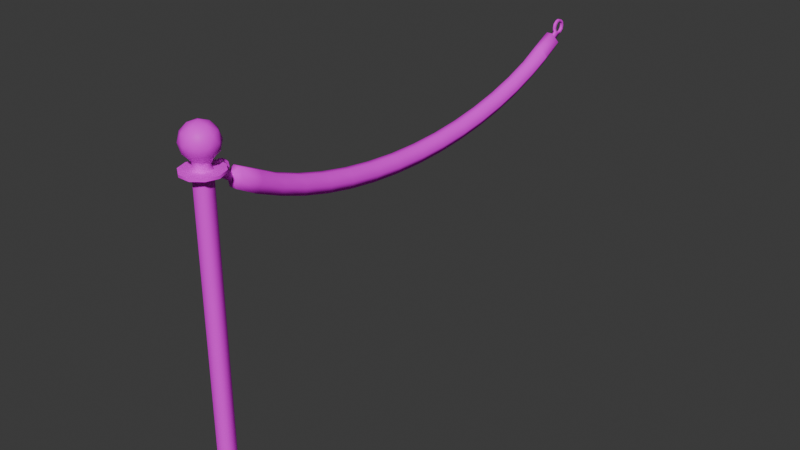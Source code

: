 # Source: stanchion.blend  (saved by Blender 5.1.29; exported with 4.5.12 LTS)
import bpy
from mathutils import Matrix  # noqa: F401  (used for matrix-valued properties, if any)

bpy.ops.wm.read_factory_settings(use_empty=True)
scene = bpy.context.scene
scene.name = 'Scene'

# ---- images (referenced by path relative to the original .blend; pixels are not part of the script)
import os
ASSET_DIR = os.environ.get("B2B_ASSET_DIR", "")  # directory of the original .blend (textures are referenced by path, not embedded)
HERE = os.path.dirname(os.path.abspath(__file__))  # packed textures are extracted next to this script under _unpacked/

def load_image(name, relpath, width, height, colorspace="sRGB"):
    """Load a texture the original file referenced (path relative to the .blend, or extracted next to this script)."""
    p = next((c for c in (os.path.join(HERE, relpath), os.path.join(ASSET_DIR, relpath)) if relpath and os.path.exists(c)), "")
    if p:
        img = bpy.data.images.load(p, check_existing=True)
        img.name = name
    else:  # same state as the original file: an image datablock whose file is absent (Cycles renders it pink)
        img = bpy.data.images.new(name, width, height)
        img.source = "FILE"
        img.filepath = "//" + (relpath or name)
    img.colorspace_settings.name = colorspace
    return img
img_stanchion = load_image('stanchion', 'stanchion.png', 1024, 1024, 'sRGB')
img_stanchion_rope = load_image('stanchion_rope', 'stanchion_rope.png', 1024, 1024, 'sRGB')

# ---- materials (node trees are filled in below, after node groups)
mat_stanchion = bpy.data.materials.new('stanchion')
mat_stanchion_rope = bpy.data.materials.new('stanchion_rope')

# ---- node groups
ng_cb_material = bpy.data.node_groups.new('cb_material', 'ShaderNodeTree')
_s = ng_cb_material.interface.new_socket(name='Shader', in_out='OUTPUT', socket_type='NodeSocketShader')
ng_cb_material.interface.new_panel('Texture')
_s = ng_cb_material.interface.new_socket(name='Is Fullbright', in_out='INPUT', socket_type='NodeSocketBool')
_s.description = 'Blender preview only. Enable or disable the lightmap in the scene.'
_s = ng_cb_material.interface.new_socket(name='Use Overlay', in_out='INPUT', socket_type='NodeSocketBool')
_s.description = 'Enable or disable the diffuse overlay. Enable for B3D workflows.'
_s = ng_cb_material.interface.new_socket(name='Use Shine', in_out='INPUT', socket_type='NodeSocketBool')
_s.description = 'Enable or disable specular. Enable for B3D workflows.'
_s = ng_cb_material.interface.new_socket(name='Use Specular Mask', in_out='INPUT', socket_type='NodeSocketBool')
_s.description = 'Blender preview only. Enable or disable the specular mask.'
_s = ng_cb_material.interface.new_socket(name='Use Normal', in_out='INPUT', socket_type='NodeSocketBool')
_s.default_value = True
_s.description = 'Blender preview only. Enable or disable normal maps.'
_s = ng_cb_material.interface.new_socket(name='Diffuse Overlay', in_out='INPUT', socket_type='NodeSocketColor')
_s.description = 'Set a color to multiply with the diffuse.'
_s = ng_cb_material.interface.new_socket(name='Light Map', in_out='INPUT', socket_type='NodeSocketColor')
_s.default_value = (1.0, 1.0, 1.0, 1.0)
_s.description = 'Set a lightmap to multiply with the diffuse. Sets the material as lightmap type in Rmesh or B3D exports'
_s = ng_cb_material.interface.new_socket(name='Diffuse Map', in_out='INPUT', socket_type='NodeSocketColor')
_s.default_value = (1.0, 1.0, 1.0, 1.0)
_s.description = 'Set the base image for the surface. If no alpha is set then this marks the material as opaque type in B3D or Rmesh exports'
_s = ng_cb_material.interface.new_socket(name='Diffuse Map Alpha', in_out='INPUT', socket_type='NodeSocketFloat')
_s.default_value = 1.0
_s.min_value = 0.0
_s.max_value = 1.0
_s.description = 'Set the alpha channel for the base surface. Marks the material as transparent type instead of opaque in B3D or Rmesh exports'
_s = ng_cb_material.interface.new_socket(name='Specular Map', in_out='INPUT', socket_type='NodeSocketColor')
_s.description = 'Blender preview only. Color of specular texture and shine value are multiplied to produce the final output'
_s = ng_cb_material.interface.new_socket(name='Normal Map', in_out='INPUT', socket_type='NodeSocketColor')
_s.default_value = (0.5, 0.5, 1.0, 1.0)
_s.description = 'Blender preview only. Rmesh files when loaded by the game will attempt to find a relevant normal by taking the name of the diffuse and adding "bump" at the end'
_s = ng_cb_material.interface.new_socket(name='Normal Strength', in_out='INPUT', socket_type='NodeSocketFloat')
_s.default_value = 1.0
_s.description = 'Blender preview only. Rmesh files when loaded by the game will attempt to find a relevant normal by taking the name of the diffuse and adding "bump" at the end'
_s = ng_cb_material.interface.new_socket(name='Emission Map', in_out='INPUT', socket_type='NodeSocketColor')
_s.description = 'Blender preview only. '
_s = ng_cb_material.interface.new_socket(name='Emission Strength', in_out='INPUT', socket_type='NodeSocketFloat')
_s.description = 'Blender preview only. '
_s = ng_cb_material.interface.new_socket(name='Shine', in_out='INPUT', socket_type='NodeSocketFloat')
_s.min_value = 0.0
_s.max_value = 1.0
_s.description = 'B3D workflow only. Controls object specular. Color of specular mask and shine value are multiplied to produce the final output'
_s = ng_cb_material.interface.new_socket(name='Blend Type', in_out='INPUT', socket_type='NodeSocketInt')
_s.default_value = 1
_s.min_value = 0
_s.max_value = 2
_s.description = 'B3D workflow only. alpha = 0, multiply = 1, add = 2'
_s = ng_cb_material.interface.new_socket(name='Full Bright', in_out='INPUT', socket_type='NodeSocketBool')
_s.description = 'B3D workflow only'
_s = ng_cb_material.interface.new_socket(name='Use Vertex Colors Instead Of Brush Color', in_out='INPUT', socket_type='NodeSocketBool')
_s.description = 'B3D workflow only'
_s = ng_cb_material.interface.new_socket(name='Flat Shaded', in_out='INPUT', socket_type='NodeSocketBool')
_s.description = 'B3D workflow only'
_s = ng_cb_material.interface.new_socket(name='Disable Fog', in_out='INPUT', socket_type='NodeSocketBool')
_s.description = 'B3D workflow only'
_s = ng_cb_material.interface.new_socket(name='Disable Backface Culling', in_out='INPUT', socket_type='NodeSocketBool')
_s.description = 'B3D workflow only'
_s = ng_cb_material.interface.new_socket(name='Use Vertex Color Alpha As Transparency', in_out='INPUT', socket_type='NodeSocketBool')
_s.description = 'B3D workflow only. Enabling this means transparency comes from the alpha color attribute.'
_N = ng_cb_material.nodes; _L = ng_cb_material.links
n0 = _N.new('NodeGroupOutput'); n0.name = 'Group Output'; n0.location = (4900, -200)
n1 = _N.new('NodeGroupInput'); n1.name = 'Group Input'; n1.location = (-4000, -700)
n1.width = 216
n2 = _N.new('NodeGroupOutput'); n2.name = 'Group Output.001'; n2.location = (-2320, -680)
n3 = _N.new('ShaderNodeBsdfPrincipled'); n3.name = 'Principled BSDF'; n3.location = (-2900, -672)
n3.inputs[28].default_value = 1.0
n4 = _N.new('ShaderNodeNormalMap'); n4.name = 'Normal Map'; n4.location = (-3080, -920)
n5 = _N.new('ShaderNodeMix'); n5.name = 'Mix.001'; n5.location = (-3640, -680)
n5.data_type = 'RGBA'
n5.blend_type = 'MULTIPLY'
n6 = _N.new('ShaderNodeMix'); n6.name = 'Mix.002'; n6.location = (-3320, -680)
n6.data_type = 'RGBA'
n6.blend_type = 'MULTIPLY'
n6.inputs[0].default_value = 1.0
n7 = _N.new('ShaderNodeLightPath'); n7.name = 'Light Path'; n7.location = (-2800, -300)
n8 = _N.new('ShaderNodeMixShader'); n8.name = 'Mix Shader.001'; n8.location = (-2480, -680)
n9 = _N.new('ShaderNodeMix'); n9.name = 'Mix.003'; n9.location = (-3140, -680)
n9.data_type = 'RGBA'
n10 = _N.new('ShaderNodeMix'); n10.name = 'Mix.004'; n10.location = (-3480, -680)
n10.data_type = 'RGBA'
n11 = _N.new('ShaderNodeMath'); n11.name = 'Math'; n11.location = (-3440, -1140)
n11.operation = 'MULTIPLY'
n12 = _N.new('ShaderNodeMix'); n12.name = 'Mix'; n12.location = (-3640, -1280)
n13 = _N.new('ShaderNodeMix'); n13.name = 'Mix.005'; n13.location = (-3660, -1040)
n13.inputs[2].default_value = 1.0
n14 = _N.new('ShaderNodeBsdfPrincipled'); n14.name = 'Principled BSDF.001'; n14.location = (-2900, -1240)
n15 = _N.new('ShaderNodeMix'); n15.name = 'Mix.006'; n15.location = (-3260, -920)
n15.data_type = 'RGBA'
n15.blend_type = 'COLOR'
n15.inputs[6].default_value = (0.5029, 0.5029, 1.0, 1.0)
_L.new(n4.outputs[0], n3.inputs[5])
_L.new(n1.outputs[11], n4.inputs[0])
_L.new(n1.outputs[6], n6.inputs[7])
_L.new(n1.outputs[8], n3.inputs[4])
_L.new(n8.outputs[0], n2.inputs[0])
_L.new(n7.outputs[0], n8.inputs[0])
_L.new(n10.outputs[2], n6.inputs[6])
_L.new(n10.outputs[2], n9.inputs[7])
_L.new(n1.outputs[1], n10.inputs[0])
_L.new(n1.outputs[7], n5.inputs[6])
_L.new(n1.outputs[5], n5.inputs[7])
_L.new(n1.outputs[1], n5.inputs[0])
_L.new(n1.outputs[0], n9.inputs[0])
_L.new(n1.outputs[3], n13.inputs[0])
_L.new(n1.outputs[2], n12.inputs[0])
_L.new(n12.outputs[0], n11.inputs[1])
_L.new(n13.outputs[0], n11.inputs[0])
_L.new(n11.outputs[0], n3.inputs[13])
_L.new(n1.outputs[14], n12.inputs[3])
_L.new(n1.outputs[9], n13.inputs[3])
_L.new(n1.outputs[12], n3.inputs[27])
_L.new(n9.outputs[2], n14.inputs[0])
_L.new(n4.outputs[0], n14.inputs[5])
_L.new(n11.outputs[0], n14.inputs[13])
_L.new(n1.outputs[12], n14.inputs[27])
_L.new(n1.outputs[13], n14.inputs[28])
_L.new(n3.outputs[0], n8.inputs[2])
_L.new(n14.outputs[0], n8.inputs[1])
_L.new(n1.outputs[8], n14.inputs[4])
_L.new(n1.outputs[7], n10.inputs[6])
_L.new(n5.outputs[2], n10.inputs[7])
_L.new(n6.outputs[2], n9.inputs[6])
_L.new(n1.outputs[4], n15.inputs[0])
_L.new(n1.outputs[10], n15.inputs[7])
_L.new(n15.outputs[2], n4.inputs[1])
_L.new(n9.outputs[2], n3.inputs[0])
n2.is_active_output = True

# ---- material node trees
mat_stanchion.use_nodes = True; mat_stanchion.node_tree.nodes.clear()
_N = mat_stanchion.node_tree.nodes; _L = mat_stanchion.node_tree.links
n0 = _N.new('ShaderNodeOutputMaterial'); n0.name = 'Material Output'; n0.location = (200, 100)
n1 = _N.new('ShaderNodeGroup'); n1.name = 'Group'; n1.location = (-72, 258)
n1.node_tree = ng_cb_material
n1.inputs[0].default_value = True
n1.inputs[1].default_value = False
n1.inputs[2].default_value = True
n1.inputs[3].default_value = False
n1.inputs[4].default_value = False
n1.inputs[5].default_value = (1.0, 1.0, 1.0, 1.0)
n1.inputs[6].default_value = (1.0, 1.0, 1.0, 1.0)
n1.inputs[8].default_value = 1.0
n1.inputs[9].default_value = (0.0, 0.0, 0.0, 1.0)
n1.inputs[10].default_value = (0.5, 0.5, 1.0, 1.0)
n1.inputs[11].default_value = 1.0
n1.inputs[12].default_value = (0.0, 0.0, 0.0, 1.0)
n1.inputs[13].default_value = 0.0
n1.inputs[14].default_value = 0.15
n1.inputs[15].default_value = 1
n1.inputs[16].default_value = False
n1.inputs[17].default_value = False
n1.inputs[18].default_value = False
n1.inputs[19].default_value = False
n1.inputs[20].default_value = False
n1.inputs[21].default_value = False
n2 = _N.new('ShaderNodeTexImage'); n2.name = 'Image Texture'; n2.location = (-365, 7)
n2.image = img_stanchion
_L.new(n1.outputs[0], n0.inputs[0])
_L.new(n2.outputs[0], n1.inputs[7])
n0.is_active_output = True
mat_stanchion_rope.use_nodes = True; mat_stanchion_rope.node_tree.nodes.clear()
_N = mat_stanchion_rope.node_tree.nodes; _L = mat_stanchion_rope.node_tree.links
n0 = _N.new('ShaderNodeOutputMaterial'); n0.name = 'Material Output'; n0.location = (200, 100)
n1 = _N.new('ShaderNodeGroup'); n1.name = 'Group'; n1.location = (-162, 182)
n1.width = 287
n1.node_tree = ng_cb_material
n1.inputs[0].default_value = True
n1.inputs[1].default_value = False
n1.inputs[2].default_value = False
n1.inputs[3].default_value = False
n1.inputs[4].default_value = False
n1.inputs[5].default_value = (1.0, 1.0, 1.0, 1.0)
n1.inputs[6].default_value = (1.0, 1.0, 1.0, 1.0)
n1.inputs[8].default_value = 1.0
n1.inputs[9].default_value = (0.0, 0.0, 0.0, 1.0)
n1.inputs[10].default_value = (0.5, 0.5, 1.0, 1.0)
n1.inputs[11].default_value = 1.0
n1.inputs[12].default_value = (0.0, 0.0, 0.0, 1.0)
n1.inputs[13].default_value = 0.0
n1.inputs[14].default_value = 0.0
n1.inputs[15].default_value = 1
n1.inputs[16].default_value = False
n1.inputs[17].default_value = False
n1.inputs[18].default_value = False
n1.inputs[19].default_value = False
n1.inputs[20].default_value = False
n1.inputs[21].default_value = False
n2 = _N.new('ShaderNodeTexImage'); n2.name = 'Image Texture'; n2.location = (-482, -88)
n2.image = img_stanchion_rope
_L.new(n1.outputs[0], n0.inputs[0])
_L.new(n2.outputs[0], n1.inputs[7])
n0.is_active_output = True

# ---- world
world_world = bpy.data.worlds.new('World'); scene.world = world_world
world_world.use_nodes = True; world_world.node_tree.nodes.clear()
_N = world_world.node_tree.nodes; _L = world_world.node_tree.links
n0 = _N.new('ShaderNodeOutputWorld'); n0.name = 'World Output'; n0.location = (200, 100)
n1 = _N.new('ShaderNodeBackground'); n1.name = 'Background'; n1.location = (-200, 100)
n1.inputs[0].default_value = (0.05088, 0.05088, 0.05088, 1.0)
_L.new(n1.outputs[0], n0.inputs[0])
n0.is_active_output = True
world_world.color = (0.05088, 0.05088, 0.05088)
world_world.sun_shadow_jitter_overblur = 0.0

# ---- meshes
me_stanchion = bpy.data.meshes.new('stanchion')
me_stanchion.from_pydata([(0.03618, -0.02629, 0.9764), (-0.01382, -0.04253, 0.9764), (-0.04472, 4.217e-09, 0.9764), (-0.01382, 0.04253, 0.9764), (0.03618, 0.02629, 0.9764), (0.01382, -0.04253, 1.021), (-0.03618, -0.02629, 1.021), (-0.03618, 0.02629, 1.021), (0.01382, 0.04253, 1.021), (0.04472, 4.217e-09, 1.021), (-1.434e-07, 4.217e-09, 1.049), (-0.008123, -0.025, 0.9562), (0.02127, -0.01545, 0.9562), (0.01314, -0.04045, 0.9725), (0.04253, 4.217e-09, 0.9725), (0.02127, 0.01545, 0.9562), (-0.02629, 4.217e-09, 0.9562), (-0.03441, -0.025, 0.9725), (-0.008123, 0.025, 0.9562), (-0.03441, 0.025, 0.9725), (0.01314, 0.04045, 0.9725), (0.04755, -0.01545, 0.9988), (0.04755, 0.01545, 0.9988), (-1.434e-07, -0.05, 0.9988), (0.02939, -0.04045, 0.9988), (-0.04755, -0.01545, 0.9988), (-0.02939, -0.04045, 0.9988), (-0.02939, 0.04045, 0.9988), (-0.04755, 0.01545, 0.9988), (0.02939, 0.04045, 0.9988), (-1.434e-07, 0.05, 0.9988), (0.03441, -0.025, 1.025), (-0.01314, -0.04045, 1.025), (-0.04253, 4.217e-09, 1.025), (-0.01314, 0.04045, 1.025), (0.03441, 0.025, 1.025), (0.008123, -0.025, 1.041), (0.02629, 4.217e-09, 1.041), (-0.02127, -0.01545, 1.041), (-0.02127, 0.01545, 1.041), (0.008123, 0.025, 1.041), (-0.008123, -0.025, 0.0), (-3.579e-08, 4.217e-09, 0.0), (-0.02629, 4.217e-09, 0.0), (-0.008123, 0.025, 0.0), (0.02127, -0.01545, 0.0), (0.02127, 0.01545, 0.0), (-0.008123, 0.025, 0.01242), (-0.02629, 4.217e-09, 0.01242), (0.02127, 0.01545, 0.01242), (0.02127, -0.01545, 0.01242), (-0.008123, -0.025, 0.01242), (-0.1143, 1.027e-08, 0.01183), (-0.1143, 1.027e-08, 0.0005914), (-0.03531, -0.1087, 0.01183), (-0.03531, -0.1087, 0.0005913), (0.09244, 0.06716, 0.0005913), (-0.03531, 0.1087, 0.0005913), (0.09244, -0.06716, 0.0005913), (-0.03531, 0.1087, 0.01183), (0.09244, 0.06716, 0.01183), (0.09244, -0.06716, 0.01183), (0.006572, -0.02023, 0.9562), (0.006572, -0.02023, 0.0), (0.006572, -0.02023, 0.01242), (0.03529, -0.1086, -0.0007305), (0.03529, -0.1086, 0.01315), (0.02127, 0.0, 0.9562), (0.02127, 0.0, 0.0), (0.02127, 0.0, 0.01242), (0.1142, -1.096e-10, -0.0007305), (0.1142, -1.096e-10, 0.01315), (0.006572, 0.02023, 0.9562), (0.006572, 0.02023, 0.0), (0.006572, 0.02023, 0.01242), (0.03529, 0.1086, -0.0007305), (0.03529, 0.1086, 0.01315), (-0.0172, 0.0125, 0.9562), (-0.0172, 0.0125, 0.0), (-0.0172, 0.0125, 0.01242), (-0.09238, 0.06712, -0.0007305), (-0.09238, 0.06712, 0.01315), (-0.0172, -0.0125, 0.9562), (-0.0172, -0.0125, 0.0), (-0.0172, -0.0125, 0.01242), (-0.09238, -0.06712, -0.0007305), (-0.09238, -0.06712, 0.01315), (-0.008123, 0.025, 0.9311), (0.02127, 0.01545, 0.9311), (0.02127, -0.01545, 0.9311), (-0.02629, 4.217e-09, 0.9311), (-0.008123, -0.025, 0.9311), (0.006572, -0.02023, 0.9311), (0.02127, 0.0, 0.9311), (0.006572, 0.02023, 0.9311), (-0.0172, 0.0125, 0.9311), (-0.0172, -0.0125, 0.9311), (-0.006498, 0.02, 0.9437), (0.01701, 0.01236, 0.9437), (0.01701, -0.01236, 0.9437), (-0.02103, 3.541e-09, 0.9437), (-0.006498, -0.02, 0.9437), (0.005257, -0.01618, 0.9437), (0.01701, 1.676e-10, 0.9437), (0.005257, 0.01618, 0.9437), (-0.01376, 0.01, 0.9437), (-0.01376, -0.01, 0.9437), (-0.02629, 4.217e-09, 0.9239), (-0.008123, -0.025, 0.9239), (0.006572, -0.02023, 0.9239), (0.02127, 0.0, 0.9239), (0.006572, 0.02023, 0.9239), (-0.0172, 0.0125, 0.9239), (-0.0172, -0.0125, 0.9239), (-0.008123, 0.025, 0.9239), (0.02127, 0.01545, 0.9239), (0.02127, -0.01545, 0.9239), (-0.01765, 0.05432, 0.9241), (-0.01765, 0.05432, 0.931), (0.04621, 0.03357, 0.9241), (0.04621, 0.03357, 0.931), (0.04621, -0.03357, 0.9241), (0.04621, -0.03357, 0.931), (-0.04619, -0.03356, 0.9313), (-0.01765, -0.05432, 0.931), (-0.04619, 0.03356, 0.9313), (-0.05712, 7.847e-09, 0.931), (0.01764, 0.0543, 0.9313), (0.0571, -6.823e-11, 0.9313), (0.01764, -0.0543, 0.9313), (-0.05712, 7.847e-09, 0.9241), (-0.01765, -0.05432, 0.9241), (0.01764, -0.0543, 0.9238), (0.0571, -6.822e-11, 0.9238), (0.01764, 0.0543, 0.9238), (-0.04619, 0.03356, 0.9238), (-0.04619, -0.03356, 0.9238)], [], [(64, 51, 54, 66), (0, 12, 14), (68, 46, 56, 70), (74, 49, 60, 76), (83, 41, 55, 85), (0, 14, 21), (1, 13, 23), (2, 17, 25), (3, 19, 27), (4, 20, 29), (0, 21, 24), (1, 23, 26), (2, 25, 28), (3, 27, 30), (4, 29, 22), (5, 31, 36), (6, 32, 38), (7, 33, 39), (8, 34, 40), (9, 35, 37), (37, 40, 10), (37, 35, 40), (35, 8, 40), (40, 39, 10), (40, 34, 39), (34, 7, 39), (39, 38, 10), (39, 33, 38), (33, 6, 38), (38, 36, 10), (38, 32, 36), (32, 5, 36), (36, 37, 10), (36, 31, 37), (31, 9, 37), (22, 35, 9), (22, 29, 35), (29, 8, 35), (30, 34, 8), (30, 27, 34), (27, 7, 34), (28, 33, 7), (28, 25, 33), (25, 6, 33), (26, 32, 6), (26, 23, 32), (23, 5, 32), (24, 31, 5), (24, 21, 31), (21, 9, 31), (29, 30, 8), (29, 20, 30), (20, 3, 30), (27, 28, 7), (27, 19, 28), (19, 2, 28), (25, 26, 6), (25, 17, 26), (17, 1, 26), (23, 24, 5), (23, 13, 24), (13, 0, 24), (21, 22, 9), (21, 14, 22), (14, 4, 22), (15, 20, 4), (15, 72, 18, 20), (18, 3, 20), (18, 19, 3), (18, 77, 16, 19), (16, 2, 19), (16, 17, 2), (16, 82, 11, 17), (11, 1, 17), (14, 15, 4), (14, 12, 67, 15), (84, 48, 52, 86), (11, 13, 1), (11, 62, 12, 13), (12, 0, 13), (42, 45, 63, 41), (42, 41, 83, 43), (42, 43, 78, 44), (42, 44, 73, 46), (45, 42, 46, 68), (109, 108, 51, 64), (110, 116, 50, 69), (113, 107, 48, 84), (111, 115, 49, 74), (112, 114, 47, 79), (81, 59, 57, 80), (76, 60, 56, 75), (86, 52, 53, 85), (71, 61, 58, 70), (66, 54, 55, 65), (73, 44, 57, 75), (79, 47, 59, 81), (63, 45, 58, 65), (69, 50, 61, 71), (78, 43, 53, 80), (41, 63, 65, 55), (61, 66, 65, 58), (116, 109, 64, 50), (50, 64, 66, 61), (49, 69, 71, 60), (60, 71, 70, 56), (115, 110, 69, 49), (45, 68, 70, 58), (46, 73, 75, 56), (59, 76, 75, 57), (114, 111, 74, 47), (47, 74, 76, 59), (44, 78, 80, 57), (48, 79, 81, 52), (52, 81, 80, 53), (107, 112, 79, 48), (54, 86, 85, 55), (108, 113, 84, 51), (51, 84, 86, 54), (43, 83, 85, 53), (101, 106, 96, 91), (100, 105, 95, 90), (97, 104, 94, 87), (98, 103, 93, 88), (99, 102, 92, 89), (105, 97, 87, 95), (104, 98, 88, 94), (106, 100, 90, 96), (103, 99, 89, 93), (102, 101, 91, 92), (62, 11, 101, 102), (67, 12, 99, 103), (82, 16, 100, 106), (72, 15, 98, 104), (77, 18, 97, 105), (12, 62, 102, 99), (15, 67, 103, 98), (18, 72, 104, 97), (16, 77, 105, 100), (11, 82, 106, 101), (107, 113, 136, 130), (87, 94, 127, 118), (92, 91, 124, 129), (115, 111, 134, 119), (90, 95, 125, 126), (93, 89, 122, 128), (114, 112, 135, 117), (91, 96, 123, 124), (96, 90, 126, 123), (109, 116, 121, 132), (124, 123, 136, 131), (126, 125, 135, 130), (118, 127, 134, 117), (120, 128, 133, 119), (122, 129, 132, 121), (125, 118, 117, 135), (127, 120, 119, 134), (123, 126, 130, 136), (128, 122, 121, 133), (129, 124, 131, 132), (88, 93, 128, 120), (113, 108, 131, 136), (116, 110, 133, 121), (89, 92, 129, 122), (112, 107, 130, 135), (108, 109, 132, 131), (95, 87, 118, 125), (111, 114, 117, 134), (110, 115, 119, 133), (94, 88, 120, 127)])
me_stanchion.polygons.foreach_set('use_smooth', [True] * 170)
_k = set([(47, 74), (47, 79), (48, 79), (48, 84), (49, 69), (49, 74), (50, 64), (50, 69), (51, 64), (51, 84), (52, 81), (52, 86), (53, 80), (53, 85), (54, 66), (54, 86), (55, 65), (55, 85), (56, 70), (56, 75), (57, 75), (57, 80), (58, 65), (58, 70), (59, 76), (59, 81), (60, 71), (60, 76), (61, 66), (61, 71), (87, 94), (87, 95), (88, 93), (88, 94), (89, 92), (89, 93), (90, 95), (90, 96), (91, 92), (91, 96), (107, 112), (107, 113), (108, 109), (108, 113), (109, 116), (110, 115), (110, 116), (111, 114), (111, 115), (112, 114), (117, 134), (117, 135), (118, 125), (118, 127), (119, 133), (119, 134), (120, 127), (120, 128), (121, 132), (121, 133), (122, 128), (122, 129), (123, 124), (123, 126), (124, 129), (125, 126), (130, 135), (130, 136), (131, 132), (131, 136)])
me_stanchion.attributes.new('sharp_edge', 'BOOLEAN', 'EDGE').data.foreach_set('value', [ (min(e.vertices), max(e.vertices)) in _k for e in me_stanchion.edges])
_uv = me_stanchion.uv_layers.new(name='UVMap')
_uv.uv.foreach_set('vector', [0.07043, 0.001001, 0.001001, 0.001001, 0.001001, 0.2953, 0.07043, 0.2953, 0.6439, 0.8529, 0.6439, 0.9239, 0.7123, 0.8529, 0.2847, 0.3694, 0.2847, 0.2973, 0.001001, 0.2973, 0.001001, 0.3694, 0.1419, 0.001001, 0.07243, 0.001001, 0.07243, 0.2953, 0.1419, 0.2953, 0.2847, 0.4434, 0.2847, 0.3714, 0.001001, 0.3714, 0.001001, 0.4434, 0.8581, 0.5195, 0.9266, 0.5195, 0.8581, 0.5906, 0.2133, 0.999, 0.1449, 0.999, 0.2133, 0.9279, 0.07243, 0.9269, 0.1409, 0.9269, 0.07243, 0.998, 0.7133, 0.999, 0.6449, 0.999, 0.7133, 0.9279, 0.8561, 0.962, 0.7877, 0.962, 0.8561, 0.8909, 0.8939, 0.6677, 0.9623, 0.6677, 0.8939, 0.7387, 0.1419, 0.999, 0.07343, 0.999, 0.1419, 0.9279, 0.4296, 0.8899, 0.4296, 0.961, 0.498, 0.8899, 0.1439, 0.9269, 0.1439, 0.998, 0.2123, 0.9269, 0.5724, 0.9269, 0.5724, 0.998, 0.6409, 0.9269, 0.8581, 0.4454, 0.8581, 0.5165, 0.9266, 0.4454, 0.9276, 0.2953, 0.8591, 0.2953, 0.9276, 0.2242, 0.8919, 0.7397, 0.8234, 0.7397, 0.8919, 0.6687, 0.3581, 0.8899, 0.4266, 0.8899, 0.3581, 0.961, 0.8581, 0.1491, 0.9266, 0.1491, 0.8581, 0.2202, 0.8581, 0.07207, 0.9266, 0.001001, 0.8581, 0.001001, 0.9296, 0.001001, 0.998, 0.001001, 0.9296, 0.07207, 0.9276, 0.4464, 0.9276, 0.5175, 0.8591, 0.5175, 0.8591, 0.4434, 0.9276, 0.3724, 0.9276, 0.4434, 0.998, 0.07508, 0.9296, 0.1461, 0.9296, 0.07508, 0.9266, 0.2232, 0.8581, 0.2232, 0.8581, 0.2943, 0.8551, 0.8899, 0.7867, 0.961, 0.7867, 0.8899, 0.3581, 0.8158, 0.3581, 0.8869, 0.4266, 0.8158, 0.6449, 0.9249, 0.7133, 0.9249, 0.7133, 0.8539, 0.8581, 0.4424, 0.9266, 0.3714, 0.8581, 0.3714, 0.999, 0.1471, 0.999, 0.07608, 0.9306, 0.1471, 0.3591, 0.962, 0.4276, 0.962, 0.4276, 0.8909, 0.8591, 0.07307, 0.9276, 0.002002, 0.9276, 0.07307, 0.999, 0.002002, 0.9306, 0.07307, 0.999, 0.07307, 0.3551, 0.8899, 0.2867, 0.8899, 0.2867, 0.961, 0.8581, 0.8869, 0.9266, 0.8158, 0.8581, 0.8158, 0.499, 0.8168, 0.499, 0.8879, 0.4306, 0.8879, 0.9633, 0.6687, 0.9633, 0.7397, 0.8949, 0.7397, 0.9276, 0.8909, 0.8591, 0.962, 0.9276, 0.962, 0.9306, 0.2212, 0.999, 0.2212, 0.999, 0.1502, 0.7153, 0.961, 0.7153, 0.8899, 0.7837, 0.8899, 0.5704, 0.8909, 0.502, 0.962, 0.5704, 0.962, 0.5704, 0.8879, 0.502, 0.8879, 0.5704, 0.8168, 0.9276, 0.5205, 0.9276, 0.5916, 0.8591, 0.5916, 0.7847, 0.8909, 0.7163, 0.962, 0.7847, 0.962, 0.9296, 0.1491, 0.998, 0.1491, 0.9296, 0.2202, 0.001001, 0.998, 0.001001, 0.9269, 0.06943, 0.9269, 0.6439, 0.998, 0.7123, 0.9269, 0.6439, 0.9269, 0.4296, 0.8158, 0.4296, 0.8869, 0.498, 0.8158, 0.9276, 0.8168, 0.9276, 0.8879, 0.8591, 0.8879, 0.8939, 0.6647, 0.9623, 0.5936, 0.8939, 0.5936, 0.7867, 0.4454, 0.7867, 0.5165, 0.8551, 0.4454, 0.2837, 0.9269, 0.2153, 0.9269, 0.2153, 0.998, 0.9633, 0.5946, 0.8949, 0.6657, 0.9633, 0.6657, 0.8561, 0.4434, 0.8561, 0.3724, 0.7877, 0.4434, 0.002002, 0.999, 0.07043, 0.999, 0.07043, 0.9279, 0.5734, 0.999, 0.6419, 0.9279, 0.6419, 0.999, 0.8551, 0.3714, 0.7867, 0.4424, 0.7867, 0.3714, 0.3591, 0.8879, 0.4276, 0.8879, 0.4276, 0.8168, 0.2163, 0.999, 0.2847, 0.9279, 0.2847, 0.999, 0.7877, 0.5175, 0.8561, 0.4464, 0.8561, 0.5175, 0.9266, 0.8899, 0.8581, 0.8899, 0.8581, 0.961, 0.499, 0.8909, 0.4306, 0.962, 0.499, 0.962, 0.5694, 0.8158, 0.501, 0.8869, 0.501, 0.8158, 0.5694, 0.8899, 0.501, 0.8899, 0.501, 0.961, 0.9276, 0.07608, 0.8591, 0.1471, 0.9276, 0.1471, 0.5704, 0.7417, 0.501, 0.7417, 0.501, 0.8138, 0.5704, 0.8138, 0.9276, 0.2983, 0.9276, 0.3694, 0.8591, 0.3694, 0.8591, 0.8138, 0.9276, 0.7427, 0.9276, 0.8138, 0.499, 0.7417, 0.4296, 0.7417, 0.4296, 0.8138, 0.499, 0.8138, 0.9276, 0.1502, 0.9276, 0.2212, 0.8591, 0.2212, 0.3561, 0.8909, 0.2877, 0.962, 0.3561, 0.962, 0.4276, 0.7417, 0.3581, 0.7417, 0.3581, 0.8138, 0.4276, 0.8138, 0.9266, 0.7417, 0.8581, 0.7417, 0.8581, 0.8128, 0.8909, 0.6677, 0.8224, 0.7387, 0.8224, 0.6677, 0.3561, 0.7417, 0.2867, 0.7417, 0.2867, 0.8138, 0.3561, 0.8138, 0.499, 0.07508, 0.4296, 0.07508, 0.4296, 0.3694, 0.499, 0.3694, 0.8581, 0.3684, 0.9266, 0.2973, 0.8581, 0.2973, 0.5704, 0.2973, 0.501, 0.2973, 0.501, 0.3694, 0.5704, 0.3694, 0.8581, 0.1461, 0.8581, 0.07508, 0.9266, 0.07508, 0.9633, 0.7417, 0.9296, 0.7417, 0.9296, 0.7768, 0.9633, 0.7768, 0.8561, 0.2603, 0.8224, 0.2603, 0.8224, 0.2953, 0.8561, 0.2953, 0.8204, 0.2603, 0.7867, 0.2603, 0.7867, 0.2953, 0.8204, 0.2953, 0.8561, 0.2232, 0.8224, 0.2232, 0.8224, 0.2583, 0.8561, 0.2583, 0.8204, 0.2232, 0.7867, 0.2232, 0.7867, 0.2583, 0.8204, 0.2583, 0.2847, 0.7768, 0.2847, 0.7417, 0.001001, 0.7417, 0.001001, 0.7768, 0.7847, 0.001001, 0.751, 0.001001, 0.751, 0.2953, 0.7847, 0.2953, 0.5704, 0.7397, 0.5704, 0.7047, 0.2867, 0.7047, 0.2867, 0.7397, 0.749, 0.001001, 0.7153, 0.001001, 0.7153, 0.2953, 0.749, 0.2953, 0.2847, 0.7397, 0.2847, 0.7047, 0.001001, 0.7047, 0.001001, 0.7397, 0.249, 0.2212, 0.249, 0.07508, 0.2153, 0.07508, 0.2153, 0.2212, 0.5724, 0.7397, 0.7133, 0.7397, 0.7133, 0.7047, 0.5724, 0.7047, 0.749, 0.7397, 0.749, 0.5936, 0.7153, 0.5936, 0.7153, 0.7397, 0.5724, 0.7768, 0.7133, 0.7768, 0.7133, 0.7417, 0.5724, 0.7417, 0.7847, 0.5916, 0.7847, 0.4454, 0.751, 0.4454, 0.751, 0.5916, 0.2847, 0.6657, 0.2847, 0.5936, 0.001001, 0.5936, 0.001001, 0.6657, 0.7133, 0.001001, 0.6439, 0.001001, 0.6439, 0.2953, 0.7133, 0.2953, 0.5704, 0.5916, 0.5704, 0.5195, 0.2867, 0.5195, 0.2867, 0.5916, 0.6419, 0.2973, 0.5724, 0.2973, 0.5724, 0.5916, 0.6419, 0.5916, 0.5704, 0.5175, 0.5704, 0.4454, 0.2867, 0.4454, 0.2867, 0.5175, 0.6419, 0.001001, 0.5724, 0.001001, 0.5724, 0.2953, 0.6419, 0.2953, 0.5724, 0.6286, 0.7133, 0.6286, 0.7133, 0.5936, 0.5724, 0.5936, 0.749, 0.2973, 0.7153, 0.2973, 0.7153, 0.5916, 0.749, 0.5916, 0.5704, 0.4434, 0.5704, 0.3714, 0.2867, 0.3714, 0.2867, 0.4434, 0.3561, 0.07508, 0.2867, 0.07508, 0.2867, 0.3694, 0.3561, 0.3694, 0.5724, 0.6657, 0.7133, 0.6657, 0.7133, 0.6306, 0.5724, 0.6306, 0.7133, 0.2973, 0.6796, 0.2973, 0.6796, 0.5916, 0.7133, 0.5916, 0.2847, 0.5916, 0.2847, 0.5195, 0.001001, 0.5195, 0.001001, 0.5916, 0.4276, 0.07508, 0.3581, 0.07508, 0.3581, 0.3694, 0.4276, 0.3694, 0.5724, 0.7027, 0.7133, 0.7027, 0.7133, 0.6677, 0.5724, 0.6677, 0.6776, 0.2973, 0.6439, 0.2973, 0.6439, 0.5916, 0.6776, 0.5916, 0.2847, 0.5175, 0.2847, 0.4454, 0.001001, 0.4454, 0.001001, 0.5175, 0.5704, 0.001001, 0.501, 0.001001, 0.501, 0.2953, 0.5704, 0.2953, 0.499, 0.07307, 0.499, 0.001001, 0.2153, 0.001001, 0.2153, 0.07307, 0.2847, 0.2212, 0.2847, 0.07508, 0.251, 0.07508, 0.251, 0.2212, 0.5704, 0.7027, 0.5704, 0.6677, 0.2867, 0.6677, 0.2867, 0.7027, 0.7847, 0.4434, 0.7847, 0.2973, 0.751, 0.2973, 0.751, 0.4434, 0.2847, 0.7027, 0.2847, 0.6677, 0.001001, 0.6677, 0.001001, 0.7027, 0.2133, 0.001001, 0.1439, 0.001001, 0.1439, 0.2953, 0.2133, 0.2953, 0.5704, 0.6657, 0.5704, 0.5936, 0.2867, 0.5936, 0.2867, 0.6657, 0.2847, 0.2603, 0.251, 0.2603, 0.251, 0.2953, 0.2847, 0.2953, 0.249, 0.2603, 0.2153, 0.2603, 0.2153, 0.2953, 0.249, 0.2953, 0.2847, 0.2232, 0.251, 0.2232, 0.251, 0.2583, 0.2847, 0.2583, 0.249, 0.2232, 0.2153, 0.2232, 0.2153, 0.2583, 0.249, 0.2583, 0.8561, 0.1121, 0.8224, 0.1121, 0.8224, 0.1471, 0.8561, 0.1471, 0.8204, 0.1121, 0.7867, 0.1121, 0.7867, 0.1471, 0.8204, 0.1471, 0.8561, 0.07508, 0.8224, 0.07508, 0.8224, 0.1101, 0.8561, 0.1101, 0.8204, 0.07508, 0.7867, 0.07508, 0.7867, 0.1101, 0.8204, 0.1101, 0.8561, 0.1862, 0.8224, 0.1862, 0.8224, 0.2212, 0.8561, 0.2212, 0.8204, 0.1862, 0.7867, 0.1862, 0.7867, 0.2212, 0.8204, 0.2212, 0.8561, 0.1491, 0.8224, 0.1491, 0.8224, 0.1842, 0.8561, 0.1842, 0.8204, 0.1491, 0.7867, 0.1491, 0.7867, 0.1842, 0.8204, 0.1842, 0.3561, 0.8529, 0.3224, 0.8529, 0.3224, 0.8879, 0.3561, 0.8879, 0.3204, 0.8529, 0.2867, 0.8529, 0.2867, 0.8879, 0.3204, 0.8879, 0.3561, 0.8158, 0.3224, 0.8158, 0.3224, 0.8509, 0.3561, 0.8509, 0.3204, 0.8158, 0.2867, 0.8158, 0.2867, 0.8509, 0.3204, 0.8509, 0.8561, 0.3343, 0.8224, 0.3343, 0.8224, 0.3694, 0.8561, 0.3694, 0.8204, 0.3343, 0.7867, 0.3343, 0.7867, 0.3694, 0.8204, 0.3694, 0.8561, 0.2973, 0.8224, 0.2973, 0.8224, 0.3323, 0.8561, 0.3323, 0.8204, 0.2973, 0.7867, 0.2973, 0.7867, 0.3323, 0.8204, 0.3323, 0.7847, 0.7417, 0.7153, 0.7417, 0.7153, 0.8138, 0.7847, 0.8138, 0.07043, 0.7788, 0.001001, 0.7788, 0.001001, 0.8509, 0.07043, 0.8509, 0.1419, 0.7788, 0.07243, 0.7788, 0.07243, 0.8509, 0.1419, 0.8509, 0.2133, 0.7788, 0.1439, 0.7788, 0.1439, 0.8509, 0.2133, 0.8509, 0.2847, 0.7788, 0.2153, 0.7788, 0.2153, 0.8509, 0.2847, 0.8509, 0.8204, 0.5936, 0.751, 0.5936, 0.751, 0.6657, 0.8204, 0.6657, 0.6419, 0.7788, 0.5724, 0.7788, 0.5724, 0.8509, 0.6419, 0.8509, 0.8204, 0.6677, 0.751, 0.6677, 0.751, 0.7397, 0.8204, 0.7397, 0.7133, 0.7788, 0.6439, 0.7788, 0.6439, 0.8509, 0.7133, 0.8509, 0.8561, 0.001001, 0.7867, 0.001001, 0.7867, 0.07307, 0.8561, 0.07307, 0.9633, 0.5175, 0.9633, 0.4454, 0.9296, 0.4454, 0.9296, 0.5175, 0.7153, 0.999, 0.7847, 0.999, 0.7847, 0.964, 0.7153, 0.964, 0.9633, 0.5916, 0.9633, 0.5195, 0.9296, 0.5195, 0.9296, 0.5916, 0.501, 0.999, 0.5704, 0.999, 0.5704, 0.964, 0.501, 0.964, 0.9633, 0.4434, 0.9633, 0.3714, 0.9296, 0.3714, 0.9296, 0.4434, 0.4296, 0.999, 0.499, 0.999, 0.499, 0.964, 0.4296, 0.964, 0.9633, 0.3694, 0.9633, 0.2973, 0.9296, 0.2973, 0.9296, 0.3694, 0.3581, 0.999, 0.4276, 0.999, 0.4276, 0.964, 0.3581, 0.964, 0.9633, 0.2953, 0.9633, 0.2232, 0.9296, 0.2232, 0.9296, 0.2953, 0.2867, 0.999, 0.3561, 0.999, 0.3561, 0.964, 0.2867, 0.964, 0.8561, 0.5195, 0.7867, 0.5195, 0.7867, 0.5916, 0.8561, 0.5916, 0.7847, 0.8158, 0.7153, 0.8158, 0.7153, 0.8879, 0.7847, 0.8879, 0.8561, 0.7417, 0.7867, 0.7417, 0.7867, 0.8138, 0.8561, 0.8138, 0.8561, 0.8158, 0.7867, 0.8158, 0.7867, 0.8879, 0.8561, 0.8879, 0.07043, 0.8529, 0.001001, 0.8529, 0.001001, 0.9249, 0.07043, 0.9249, 0.1419, 0.8529, 0.07243, 0.8529, 0.07243, 0.9249, 0.1419, 0.9249, 0.2133, 0.8529, 0.1439, 0.8529, 0.1439, 0.9249, 0.2133, 0.9249, 0.2847, 0.8529, 0.2153, 0.8529, 0.2153, 0.9249, 0.2847, 0.9249, 0.8919, 0.5936, 0.8224, 0.5936, 0.8224, 0.6657, 0.8919, 0.6657, 0.6419, 0.8529, 0.5724, 0.8529, 0.5724, 0.9249, 0.6419, 0.9249])
me_stanchion.materials.append(mat_stanchion)
me_stanchion.update()
me_stanchion_rope = bpy.data.meshes.new('stanchion_rope')
me_stanchion_rope.from_pydata([(-0.003739, 0.06978, 0.9145), (0.003739, 0.06978, 0.9145), (-0.003739, 0.06092, 0.8992), (0.003739, 0.06092, 0.8992), (-0.003739, 0.04321, 0.8992), (0.003739, 0.04321, 0.8992), (-0.003739, 0.03436, 0.9145), (0.003739, 0.03436, 0.9145), (-0.003739, 0.04321, 0.9299), (0.003739, 0.04321, 0.9299), (-0.003739, 0.06092, 0.9299), (0.003739, 0.06092, 0.9299), (-0.0043, 0.06734, 0.9057), (0.0043, 0.06734, 0.9057), (-0.0043, 0.05207, 0.8969), (0.0043, 0.05207, 0.8969), (-0.004, 0.08387, 0.8938), (-0.004, 0.0803, 0.8822), (0.004, 0.0803, 0.8822), (0.004, 0.07769, 0.8738), (0.004, 0.08387, 0.8938), (-0.004, 0.07769, 0.8738), (-0.009666, 0.09926, 0.9053), (-0.02822, 0.09134, 0.8797), (0.02822, 0.09134, 0.8797), (0.01054, 0.08367, 0.8549), (0.009666, 0.09926, 0.9053), (-0.01054, 0.08367, 0.8549), (-0.003742, 1.43, 0.9145), (0.003742, 1.43, 0.9145), (-0.003737, 1.439, 0.8992), (0.003737, 1.439, 0.8992), (-0.003734, 1.456, 0.8992), (0.003734, 1.456, 0.8992), (-0.003737, 1.465, 0.9145), (0.003737, 1.465, 0.9145), (-0.003742, 1.456, 0.9299), (0.003742, 1.456, 0.9299), (-0.003744, 1.439, 0.9299), (0.003744, 1.439, 0.9299), (-0.0043, 1.432, 0.9057), (0.0043, 1.432, 0.9057), (-0.004294, 1.448, 0.8969), (0.004294, 1.448, 0.8969), (-0.004, 1.416, 0.8938), (-0.004, 1.419, 0.8822), (0.004, 1.419, 0.8822), (0.004, 1.422, 0.8738), (0.004, 1.416, 0.8938), (-0.004, 1.422, 0.8738), (-0.009666, 1.4, 0.9053), (-0.02822, 1.408, 0.8797), (0.02822, 1.408, 0.8797), (0.01054, 1.416, 0.8549), (0.009666, 1.4, 0.9053), (-0.01054, 1.416, 0.8549), (-0.02822, 1.348, 0.8479), (-0.02822, 0.152, 0.8479), (-0.02822, 1.277, 0.8145), (-0.02822, 1.2, 0.7856), (-0.02822, 1.117, 0.7614), (-0.02822, 1.029, 0.7423), (-0.02822, 0.9379, 0.7285), (-0.02822, 0.8445, 0.7201), (-0.02822, 0.7498, 0.7173), (-0.02822, 0.6551, 0.7201), (-0.02822, 0.5617, 0.7285), (-0.02822, 0.4706, 0.7423), (-0.02822, 0.383, 0.7614), (-0.02822, 0.3, 0.7856), (-0.02822, 0.2227, 0.8145), (-0.01054, 0.1451, 0.8203), (-0.01054, 1.354, 0.8203), (-0.01054, 0.2227, 0.7864), (-0.01054, 0.3, 0.7579), (-0.01054, 0.383, 0.734), (-0.01054, 0.4706, 0.7151), (-0.01054, 0.5617, 0.7014), (-0.01054, 0.6552, 0.6932), (-0.01054, 0.7498, 0.6904), (-0.01054, 0.8445, 0.6932), (-0.01054, 0.9379, 0.7014), (-0.01054, 1.029, 0.7151), (-0.01054, 1.117, 0.734), (-0.01054, 1.2, 0.7579), (-0.01054, 1.277, 0.7864), (0.01054, 0.1451, 0.8203), (0.01054, 1.354, 0.8203), (0.01054, 0.2227, 0.7864), (0.01054, 0.3, 0.7579), (0.01054, 0.383, 0.734), (0.01054, 0.4706, 0.7151), (0.01054, 0.5617, 0.7014), (0.01054, 0.6552, 0.6932), (0.01054, 0.7498, 0.6904), (0.01054, 0.8445, 0.6932), (0.01054, 0.9379, 0.7014), (0.01054, 1.029, 0.7151), (0.01054, 1.117, 0.734), (0.01054, 1.2, 0.7579), (0.01054, 1.277, 0.7864), (0.02822, 0.152, 0.8479), (0.02822, 1.348, 0.8479), (0.02822, 0.2227, 0.8145), (0.02822, 0.3, 0.7856), (0.02822, 0.383, 0.7614), (0.02822, 0.4706, 0.7423), (0.02822, 0.5617, 0.7285), (0.02822, 0.6551, 0.7201), (0.02822, 0.7498, 0.7173), (0.02822, 0.8445, 0.7201), (0.02822, 0.9379, 0.7285), (0.02822, 1.029, 0.7423), (0.02822, 1.117, 0.7614), (0.02822, 1.2, 0.7856), (0.02822, 1.277, 0.8145), (0.009666, 0.1602, 0.8754), (0.009666, 1.339, 0.8754), (0.009666, 0.2239, 0.8428), (0.009666, 0.301, 0.8136), (0.009666, 0.3838, 0.7892), (0.009666, 0.4712, 0.7699), (0.009666, 0.5621, 0.756), (0.009666, 0.6554, 0.7475), (0.009666, 0.7498, 0.7447), (0.009666, 0.8443, 0.7475), (0.009666, 0.9375, 0.756), (0.009666, 1.028, 0.7699), (0.009666, 1.116, 0.7892), (0.009666, 1.199, 0.8136), (0.009666, 1.276, 0.8428), (-0.009666, 0.1602, 0.8754), (-0.009666, 1.339, 0.8754), (-0.009666, 0.2239, 0.8428), (-0.009666, 0.301, 0.8136), (-0.009666, 0.3838, 0.7892), (-0.009666, 0.4712, 0.7699), (-0.009666, 0.5621, 0.756), (-0.009666, 0.6554, 0.7475), (-0.009666, 0.7498, 0.7447), (-0.009666, 0.8443, 0.7475), (-0.009666, 0.9375, 0.756), (-0.009666, 1.028, 0.7699), (-0.009666, 1.116, 0.7892), (-0.009666, 1.199, 0.8136), (-0.009666, 1.276, 0.8428), (-0.0043, 0.05207, 0.9322), (0.0043, 0.05207, 0.9322), (-0.0043, 0.06734, 0.9233), (0.0043, 0.06734, 0.9233), (-0.0043, 0.03679, 0.9233), (0.0043, 0.03679, 0.9233), (-0.0043, 0.03679, 0.9057), (0.0043, 0.03679, 0.9057), (-0.004299, 1.463, 0.9238), (0.004299, 1.463, 0.9238), (-0.004306, 1.448, 0.9322), (0.004306, 1.448, 0.9322), (-0.004306, 1.432, 0.9234), (0.004306, 1.432, 0.9234), (-0.004294, 1.463, 0.9057), (0.004294, 1.463, 0.9057), (-0.0043, 0.07222, 0.9029), (-0.003739, 0.06375, 0.8943), (0.0043, 0.07222, 0.9029), (0.003739, 0.07544, 0.9145), (-0.0043, 0.05207, 0.8913), (-0.003739, 0.04038, 0.8943), (0.0043, 0.05207, 0.8913), (0.003739, 0.06375, 0.8943), (-0.0043, 0.03191, 0.9029), (-0.003739, 0.0287, 0.9145), (0.0043, 0.03191, 0.9029), (0.003739, 0.04038, 0.8943), (-0.0043, 0.03191, 0.9262), (-0.003739, 0.04038, 0.9348), (0.0043, 0.03191, 0.9262), (0.003739, 0.0287, 0.9145), (-0.0043, 0.05207, 0.9378), (-0.003739, 0.06375, 0.9348), (0.0043, 0.05207, 0.9378), (0.003739, 0.04038, 0.9348), (-0.0043, 0.07222, 0.9262), (-0.003739, 0.07544, 0.9145), (0.0043, 0.07222, 0.9262), (0.003739, 0.06375, 0.9348), (-0.0043, 1.427, 0.9029), (-0.003736, 1.436, 0.8943), (0.0043, 1.427, 0.9029), (0.003743, 1.424, 0.9145), (-0.004292, 1.448, 0.8913), (-0.003733, 1.459, 0.8943), (0.004292, 1.448, 0.8913), (0.003736, 1.436, 0.8943), (-0.004292, 1.468, 0.9029), (-0.003736, 1.471, 0.9145), (0.004292, 1.468, 0.9029), (0.003733, 1.459, 0.8943), (-0.004299, 1.467, 0.9267), (-0.003743, 1.459, 0.9348), (0.004299, 1.467, 0.9267), (0.003736, 1.471, 0.9145), (-0.004308, 1.448, 0.9378), (-0.003746, 1.436, 0.9348), (0.004308, 1.448, 0.9378), (0.003743, 1.459, 0.9348), (-0.004308, 1.427, 0.9262), (-0.003743, 1.424, 0.9145), (0.004308, 1.427, 0.9262), (0.003746, 1.436, 0.9348)], [], [(162, 164, 20, 16), (166, 168, 173, 167), (170, 172, 177, 171), (174, 176, 181, 175), (161, 35, 34, 160), (178, 180, 185, 179), (182, 184, 165, 183), (33, 161, 160, 32), (183, 165, 164, 162), (163, 162, 16, 17), (16, 20, 26, 22), (19, 21, 27, 25), (169, 168, 19, 18), (168, 166, 21, 19), (166, 163, 17, 21), (164, 169, 18, 20), (18, 19, 25, 24), (17, 16, 22, 23), (21, 17, 23, 27), (20, 18, 24, 26), (186, 44, 48, 188), (190, 191, 197, 192), (194, 195, 201, 196), (198, 199, 205, 200), (43, 33, 32, 42), (202, 203, 209, 204), (206, 207, 189, 208), (31, 43, 42, 30), (207, 186, 188, 189), (187, 45, 44, 186), (44, 50, 54, 48), (47, 53, 55, 49), (193, 46, 47, 192), (192, 47, 49, 190), (190, 49, 45, 187), (188, 48, 46, 193), (46, 52, 53, 47), (45, 51, 50, 44), (49, 55, 51, 45), (48, 54, 52, 46), (57, 131, 133, 70), (70, 133, 134, 69), (69, 134, 135, 68), (68, 135, 136, 67), (67, 136, 137, 66), (66, 137, 138, 65), (65, 138, 139, 64), (64, 139, 140, 63), (63, 140, 141, 62), (62, 141, 142, 61), (61, 142, 143, 60), (60, 143, 144, 59), (59, 144, 145, 58), (58, 145, 132, 56), (131, 116, 118, 133), (133, 118, 119, 134), (134, 119, 120, 135), (135, 120, 121, 136), (136, 121, 122, 137), (137, 122, 123, 138), (138, 123, 124, 139), (139, 124, 125, 140), (140, 125, 126, 141), (141, 126, 127, 142), (142, 127, 128, 143), (143, 128, 129, 144), (144, 129, 130, 145), (145, 130, 117, 132), (116, 101, 103, 118), (118, 103, 104, 119), (119, 104, 105, 120), (120, 105, 106, 121), (121, 106, 107, 122), (122, 107, 108, 123), (123, 108, 109, 124), (124, 109, 110, 125), (125, 110, 111, 126), (126, 111, 112, 127), (127, 112, 113, 128), (128, 113, 114, 129), (129, 114, 115, 130), (130, 115, 102, 117), (101, 86, 88, 103), (103, 88, 89, 104), (104, 89, 90, 105), (105, 90, 91, 106), (106, 91, 92, 107), (107, 92, 93, 108), (108, 93, 94, 109), (109, 94, 95, 110), (110, 95, 96, 111), (111, 96, 97, 112), (112, 97, 98, 113), (113, 98, 99, 114), (114, 99, 100, 115), (115, 100, 87, 102), (86, 71, 73, 88), (88, 73, 74, 89), (89, 74, 75, 90), (90, 75, 76, 91), (91, 76, 77, 92), (92, 77, 78, 93), (93, 78, 79, 94), (94, 79, 80, 95), (95, 80, 81, 96), (96, 81, 82, 97), (97, 82, 83, 98), (98, 83, 84, 99), (99, 84, 85, 100), (100, 85, 72, 87), (71, 57, 70, 73), (73, 70, 69, 74), (74, 69, 68, 75), (75, 68, 67, 76), (76, 67, 66, 77), (77, 66, 65, 78), (78, 65, 64, 79), (79, 64, 63, 80), (80, 63, 62, 81), (81, 62, 61, 82), (82, 61, 60, 83), (83, 60, 59, 84), (84, 59, 58, 85), (85, 58, 56, 72), (51, 55, 72, 56), (131, 57, 23, 22), (50, 51, 56, 132), (57, 71, 27, 23), (71, 86, 25, 27), (55, 53, 87, 72), (86, 101, 24, 25), (53, 52, 102, 87), (101, 116, 26, 24), (52, 54, 117, 102), (116, 131, 22, 26), (54, 50, 132, 117), (175, 181, 180, 178), (179, 185, 184, 182), (171, 177, 176, 174), (167, 173, 172, 170), (195, 198, 200, 201), (199, 202, 204, 205), (203, 206, 208, 209), (191, 194, 196, 197), (2, 12, 162, 163), (1, 13, 164, 165), (4, 14, 166, 167), (3, 15, 168, 169), (6, 152, 170, 171), (5, 153, 172, 173), (8, 150, 174, 175), (7, 151, 176, 177), (10, 146, 178, 179), (9, 147, 180, 181), (0, 148, 182, 183), (11, 149, 184, 185), (12, 0, 183, 162), (13, 3, 169, 164), (14, 2, 163, 166), (15, 5, 173, 168), (40, 30, 187, 186), (41, 29, 189, 188), (42, 32, 191, 190), (43, 31, 193, 192), (160, 34, 195, 194), (161, 33, 197, 196), (154, 36, 199, 198), (155, 35, 201, 200), (156, 38, 203, 202), (157, 37, 205, 204), (158, 28, 207, 206), (159, 39, 209, 208), (28, 40, 186, 207), (31, 41, 188, 193), (30, 42, 190, 187), (33, 43, 192, 197), (146, 8, 175, 178), (147, 11, 185, 180), (148, 10, 179, 182), (149, 1, 165, 184), (150, 6, 171, 174), (151, 9, 181, 176), (152, 4, 167, 170), (153, 7, 177, 172), (34, 154, 198, 195), (37, 155, 200, 205), (36, 156, 202, 199), (39, 157, 204, 209), (38, 158, 206, 203), (29, 159, 208, 189), (32, 160, 194, 191), (35, 161, 196, 201), (35, 155, 154, 34), (155, 37, 36, 154), (37, 157, 156, 36), (157, 39, 38, 156), (39, 159, 158, 38), (159, 29, 28, 158), (29, 41, 40, 28), (41, 31, 30, 40), (13, 1, 0, 12), (1, 149, 148, 0), (149, 11, 10, 148), (11, 147, 146, 10), (147, 9, 8, 146), (9, 151, 150, 8), (151, 7, 6, 150), (7, 153, 152, 6), (153, 5, 4, 152), (5, 15, 14, 4), (15, 3, 2, 14), (3, 13, 12, 2)])
me_stanchion_rope.polygons.foreach_set('use_smooth', [True] * 212)
_k = set([(0, 12), (0, 148), (1, 13), (1, 149), (2, 12), (2, 14), (3, 13), (3, 15), (4, 14), (4, 152), (5, 15), (5, 153), (6, 150), (6, 152), (7, 151), (7, 153), (8, 146), (8, 150), (9, 147), (9, 151), (10, 146), (10, 148), (11, 147), (11, 149), (16, 17), (16, 20), (17, 21), (18, 19), (18, 20), (19, 21), (28, 40), (28, 158), (29, 41), (29, 159), (30, 40), (30, 42), (31, 41), (31, 43), (32, 42), (32, 160), (33, 43), (33, 161), (34, 154), (34, 160), (35, 155), (35, 161), (36, 154), (36, 156), (37, 155), (37, 157), (38, 156), (38, 158), (39, 157), (39, 159), (44, 45), (44, 48), (45, 49), (46, 47), (46, 48), (47, 49), (56, 72), (56, 132), (57, 71), (57, 131), (71, 86), (72, 87), (86, 101), (87, 102), (101, 116), (102, 117), (116, 131), (117, 132), (162, 183), (164, 165), (165, 184), (166, 167), (167, 170), (168, 173), (170, 171), (171, 174), (172, 173), (172, 177), (174, 175), (175, 178), (176, 177), (176, 181), (178, 179), (179, 182), (180, 181), (180, 185), (182, 183), (184, 185), (186, 207), (188, 189), (189, 208), (190, 191), (191, 194), (192, 197), (194, 195), (195, 198), (196, 197), (196, 201), (198, 199), (199, 202), (200, 201), (200, 205), (202, 203), (203, 206), (204, 205), (204, 209), (206, 207), (208, 209)])
me_stanchion_rope.attributes.new('sharp_edge', 'BOOLEAN', 'EDGE').data.foreach_set('value', [ (min(e.vertices), max(e.vertices)) in _k for e in me_stanchion_rope.edges])
_uv = me_stanchion_rope.uv_layers.new(name='UVMap')
_uv.uv.foreach_set('vector', [0.9657, 0.7343, 0.9343, 0.7343, 0.9343, 0.7657, 0.9657, 0.7657, 0.9657, 0.7677, 0.9343, 0.7677, 0.9343, 0.799, 0.9657, 0.799, 0.9323, 0.901, 0.901, 0.901, 0.901, 0.9323, 0.9323, 0.9323, 0.899, 0.901, 0.8677, 0.901, 0.8677, 0.9323, 0.899, 0.9323, 0.9323, 0.8677, 0.901, 0.8677, 0.901, 0.899, 0.9323, 0.899, 0.899, 0.8677, 0.8677, 0.8677, 0.8677, 0.899, 0.899, 0.899, 0.9323, 0.8343, 0.901, 0.8343, 0.901, 0.8657, 0.9323, 0.8657, 0.899, 0.8343, 0.8677, 0.8343, 0.8677, 0.8657, 0.899, 0.8657, 0.9323, 0.801, 0.901, 0.801, 0.901, 0.8323, 0.9323, 0.8323, 0.899, 0.801, 0.8677, 0.801, 0.8677, 0.8323, 0.899, 0.8323, 0.8657, 0.901, 0.8343, 0.901, 0.8343, 0.9323, 0.8657, 0.9323, 0.8323, 0.901, 0.801, 0.901, 0.801, 0.9323, 0.8323, 0.9323, 0.9657, 0.6677, 0.9343, 0.6677, 0.9343, 0.7323, 0.9657, 0.7323, 0.799, 0.9657, 0.799, 0.9343, 0.7343, 0.9343, 0.7343, 0.9657, 0.9657, 0.601, 0.9343, 0.601, 0.9343, 0.6657, 0.9657, 0.6657, 0.8657, 0.8677, 0.8343, 0.8677, 0.8343, 0.899, 0.8657, 0.899, 0.7323, 0.9657, 0.7323, 0.9343, 0.6677, 0.9343, 0.6677, 0.9657, 0.7323, 0.8677, 0.6677, 0.8677, 0.6677, 0.9323, 0.7323, 0.9323, 0.9657, 0.5343, 0.9343, 0.5343, 0.9343, 0.599, 0.9657, 0.599, 0.6657, 0.8677, 0.601, 0.8677, 0.601, 0.9323, 0.6657, 0.9323, 0.8323, 0.8677, 0.801, 0.8677, 0.801, 0.899, 0.8323, 0.899, 0.799, 0.901, 0.7677, 0.901, 0.7677, 0.9323, 0.799, 0.9323, 0.7657, 0.901, 0.7343, 0.901, 0.7343, 0.9323, 0.7657, 0.9323, 0.799, 0.8677, 0.7677, 0.8677, 0.7677, 0.899, 0.799, 0.899, 0.7657, 0.8677, 0.7343, 0.8677, 0.7343, 0.899, 0.7657, 0.899, 0.9323, 0.7677, 0.901, 0.7677, 0.901, 0.799, 0.9323, 0.799, 0.899, 0.7677, 0.8677, 0.7677, 0.8677, 0.799, 0.899, 0.799, 0.9323, 0.7343, 0.901, 0.7343, 0.901, 0.7657, 0.9323, 0.7657, 0.899, 0.7343, 0.8677, 0.7343, 0.8677, 0.7657, 0.899, 0.7657, 0.9323, 0.701, 0.901, 0.701, 0.901, 0.7323, 0.9323, 0.7323, 0.899, 0.701, 0.8677, 0.701, 0.8677, 0.7323, 0.899, 0.7323, 0.9323, 0.6677, 0.901, 0.6677, 0.901, 0.699, 0.9323, 0.699, 0.601, 0.9657, 0.6657, 0.9657, 0.6657, 0.9343, 0.601, 0.9343, 0.9657, 0.5323, 0.9657, 0.4677, 0.9343, 0.4677, 0.9343, 0.5323, 0.5343, 0.9657, 0.599, 0.9657, 0.599, 0.9343, 0.5343, 0.9343, 0.899, 0.6677, 0.8677, 0.6677, 0.8677, 0.699, 0.899, 0.699, 0.9657, 0.4657, 0.9657, 0.401, 0.9343, 0.401, 0.9343, 0.4657, 0.4657, 0.8677, 0.401, 0.8677, 0.401, 0.9323, 0.4657, 0.9323, 0.4677, 0.9657, 0.5323, 0.9657, 0.5323, 0.9343, 0.4677, 0.9343, 0.8657, 0.801, 0.801, 0.801, 0.801, 0.8657, 0.8657, 0.8657, 0.399, 0.2677, 0.3343, 0.2677, 0.3343, 0.399, 0.399, 0.399, 0.2657, 0.399, 0.2657, 0.3343, 0.1343, 0.3343, 0.1343, 0.399, 0.4657, 0.001001, 0.401, 0.001001, 0.401, 0.1323, 0.4657, 0.1323, 0.1323, 0.4657, 0.1323, 0.401, 0.001001, 0.401, 0.001001, 0.4657, 0.4657, 0.1343, 0.401, 0.1343, 0.401, 0.2657, 0.4657, 0.2657, 0.2657, 0.4657, 0.2657, 0.401, 0.1343, 0.401, 0.1343, 0.4657, 0.4657, 0.2677, 0.401, 0.2677, 0.401, 0.399, 0.4657, 0.399, 0.399, 0.4657, 0.399, 0.401, 0.2677, 0.401, 0.2677, 0.4657, 0.5323, 0.001001, 0.4677, 0.001001, 0.4677, 0.1323, 0.5323, 0.1323, 0.1323, 0.5323, 0.1323, 0.4677, 0.001001, 0.4677, 0.001001, 0.5323, 0.5323, 0.1343, 0.4677, 0.1343, 0.4677, 0.2657, 0.5323, 0.2657, 0.2657, 0.5323, 0.2657, 0.4677, 0.1343, 0.4677, 0.1343, 0.5323, 0.5323, 0.2677, 0.4677, 0.2677, 0.4677, 0.399, 0.5323, 0.399, 0.399, 0.5323, 0.399, 0.4677, 0.2677, 0.4677, 0.2677, 0.5323, 0.899, 0.2677, 0.8677, 0.2677, 0.8677, 0.399, 0.899, 0.399, 0.399, 0.899, 0.399, 0.8677, 0.2677, 0.8677, 0.2677, 0.899, 0.899, 0.1343, 0.8677, 0.1343, 0.8677, 0.2657, 0.899, 0.2657, 0.2657, 0.899, 0.2657, 0.8677, 0.1343, 0.8677, 0.1343, 0.899, 0.899, 0.001001, 0.8677, 0.001001, 0.8677, 0.1323, 0.899, 0.1323, 0.1323, 0.899, 0.1323, 0.8677, 0.001001, 0.8677, 0.001001, 0.899, 0.8657, 0.6677, 0.8343, 0.6677, 0.8343, 0.799, 0.8657, 0.799, 0.799, 0.8657, 0.799, 0.8343, 0.6677, 0.8343, 0.6677, 0.8657, 0.8657, 0.5343, 0.8343, 0.5343, 0.8343, 0.6657, 0.8657, 0.6657, 0.6657, 0.8657, 0.6657, 0.8343, 0.5343, 0.8343, 0.5343, 0.8657, 0.8323, 0.6677, 0.801, 0.6677, 0.801, 0.799, 0.8323, 0.799, 0.799, 0.8323, 0.799, 0.801, 0.6677, 0.801, 0.6677, 0.8323, 0.8323, 0.5343, 0.801, 0.5343, 0.801, 0.6657, 0.8323, 0.6657, 0.6657, 0.8323, 0.6657, 0.801, 0.5343, 0.801, 0.5343, 0.8323, 0.6657, 0.401, 0.601, 0.401, 0.601, 0.5323, 0.6657, 0.5323, 0.2657, 0.6657, 0.2657, 0.601, 0.1343, 0.601, 0.1343, 0.6657, 0.599, 0.5343, 0.5343, 0.5343, 0.5343, 0.6657, 0.599, 0.6657, 0.399, 0.6657, 0.399, 0.601, 0.2677, 0.601, 0.2677, 0.6657, 0.6657, 0.5343, 0.601, 0.5343, 0.601, 0.6657, 0.6657, 0.6657, 0.5323, 0.6657, 0.5323, 0.601, 0.401, 0.601, 0.401, 0.6657, 0.7323, 0.001001, 0.6677, 0.001001, 0.6677, 0.1323, 0.7323, 0.1323, 0.1323, 0.7323, 0.1323, 0.6677, 0.001001, 0.6677, 0.001001, 0.7323, 0.7323, 0.1343, 0.6677, 0.1343, 0.6677, 0.2657, 0.7323, 0.2657, 0.2657, 0.7323, 0.2657, 0.6677, 0.1343, 0.6677, 0.1343, 0.7323, 0.7323, 0.2677, 0.6677, 0.2677, 0.6677, 0.399, 0.7323, 0.399, 0.399, 0.7323, 0.399, 0.6677, 0.2677, 0.6677, 0.2677, 0.7323, 0.7323, 0.401, 0.6677, 0.401, 0.6677, 0.5323, 0.7323, 0.5323, 0.5323, 0.7323, 0.5323, 0.6677, 0.401, 0.6677, 0.401, 0.7323, 0.7323, 0.5343, 0.6677, 0.5343, 0.6677, 0.6657, 0.7323, 0.6657, 0.6657, 0.7323, 0.6657, 0.6677, 0.5343, 0.6677, 0.5343, 0.7323, 0.799, 0.001001, 0.7343, 0.001001, 0.7343, 0.1323, 0.799, 0.1323, 0.1323, 0.799, 0.1323, 0.7343, 0.001001, 0.7343, 0.001001, 0.799, 0.799, 0.1343, 0.7343, 0.1343, 0.7343, 0.2657, 0.799, 0.2657, 0.2657, 0.799, 0.2657, 0.7343, 0.1343, 0.7343, 0.1343, 0.799, 0.799, 0.2677, 0.7343, 0.2677, 0.7343, 0.399, 0.799, 0.399, 0.399, 0.799, 0.399, 0.7343, 0.2677, 0.7343, 0.2677, 0.799, 0.799, 0.401, 0.7343, 0.401, 0.7343, 0.5323, 0.799, 0.5323, 0.5323, 0.799, 0.5323, 0.7343, 0.401, 0.7343, 0.401, 0.799, 0.06567, 0.001001, 0.001001, 0.001001, 0.001001, 0.1323, 0.06567, 0.1323, 0.799, 0.7323, 0.799, 0.6677, 0.6677, 0.6677, 0.6677, 0.7323, 0.799, 0.5343, 0.7343, 0.5343, 0.7343, 0.6657, 0.799, 0.6657, 0.799, 0.799, 0.799, 0.7343, 0.6677, 0.7343, 0.6677, 0.799, 0.8657, 0.001001, 0.801, 0.001001, 0.801, 0.1323, 0.8657, 0.1323, 0.1323, 0.8657, 0.1323, 0.801, 0.001001, 0.801, 0.001001, 0.8657, 0.8657, 0.1343, 0.801, 0.1343, 0.801, 0.2657, 0.8657, 0.2657, 0.2657, 0.8657, 0.2657, 0.801, 0.1343, 0.801, 0.1343, 0.8657, 0.8657, 0.2677, 0.801, 0.2677, 0.801, 0.399, 0.8657, 0.399, 0.399, 0.8657, 0.399, 0.801, 0.2677, 0.801, 0.2677, 0.8657, 0.8657, 0.401, 0.801, 0.401, 0.801, 0.5323, 0.8657, 0.5323, 0.6657, 0.799, 0.6657, 0.7343, 0.5343, 0.7343, 0.5343, 0.799, 0.6657, 0.2677, 0.601, 0.2677, 0.601, 0.399, 0.6657, 0.399, 0.1323, 0.6657, 0.1323, 0.601, 0.001001, 0.601, 0.001001, 0.6657, 0.6657, 0.1343, 0.601, 0.1343, 0.601, 0.2657, 0.6657, 0.2657, 0.5323, 0.599, 0.5323, 0.5343, 0.401, 0.5343, 0.401, 0.599, 0.6657, 0.001001, 0.601, 0.001001, 0.601, 0.1323, 0.6657, 0.1323, 0.399, 0.599, 0.399, 0.5343, 0.2677, 0.5343, 0.2677, 0.599, 0.599, 0.401, 0.5343, 0.401, 0.5343, 0.5323, 0.599, 0.5323, 0.2657, 0.599, 0.2657, 0.5343, 0.1343, 0.5343, 0.1343, 0.599, 0.599, 0.2677, 0.5343, 0.2677, 0.5343, 0.399, 0.599, 0.399, 0.1323, 0.599, 0.1323, 0.5343, 0.001001, 0.5343, 0.001001, 0.599, 0.599, 0.1343, 0.5343, 0.1343, 0.5343, 0.2657, 0.599, 0.2657, 0.5323, 0.5323, 0.5323, 0.4677, 0.401, 0.4677, 0.401, 0.5323, 0.599, 0.001001, 0.5343, 0.001001, 0.5343, 0.1323, 0.599, 0.1323, 0.5323, 0.4657, 0.5323, 0.401, 0.401, 0.401, 0.401, 0.4657, 0.3323, 0.2677, 0.2677, 0.2677, 0.2677, 0.399, 0.3323, 0.399, 0.1323, 0.399, 0.1323, 0.3343, 0.001001, 0.3343, 0.001001, 0.399, 0.399, 0.1343, 0.3343, 0.1343, 0.3343, 0.2657, 0.399, 0.2657, 0.2657, 0.3323, 0.2657, 0.2677, 0.1343, 0.2677, 0.1343, 0.3323, 0.399, 0.001001, 0.3343, 0.001001, 0.3343, 0.1323, 0.399, 0.1323, 0.1323, 0.3323, 0.1323, 0.2677, 0.001001, 0.2677, 0.001001, 0.3323, 0.3323, 0.1343, 0.2677, 0.1343, 0.2677, 0.2657, 0.3323, 0.2657, 0.2657, 0.2657, 0.2657, 0.201, 0.1343, 0.201, 0.1343, 0.2657, 0.3323, 0.001001, 0.2677, 0.001001, 0.2677, 0.1323, 0.3323, 0.1323, 0.2657, 0.199, 0.2657, 0.1343, 0.1343, 0.1343, 0.1343, 0.199, 0.2657, 0.001001, 0.201, 0.001001, 0.201, 0.1323, 0.2657, 0.1323, 0.1323, 0.2657, 0.1323, 0.201, 0.001001, 0.201, 0.001001, 0.2657, 0.199, 0.001001, 0.1343, 0.001001, 0.1343, 0.1323, 0.199, 0.1323, 0.1323, 0.199, 0.1323, 0.1343, 0.001001, 0.1343, 0.001001, 0.199, 0.1323, 0.001001, 0.06767, 0.001001, 0.06767, 0.1323, 0.1323, 0.1323, 0.5323, 0.8657, 0.5323, 0.801, 0.401, 0.801, 0.401, 0.8657, 0.9323, 0.001001, 0.901, 0.001001, 0.901, 0.1323, 0.9323, 0.1323, 0.1323, 0.9323, 0.1323, 0.901, 0.001001, 0.901, 0.001001, 0.9323, 0.9323, 0.6343, 0.901, 0.6343, 0.901, 0.6657, 0.9323, 0.6657, 0.899, 0.6343, 0.8677, 0.6343, 0.8677, 0.6657, 0.899, 0.6657, 0.9323, 0.601, 0.901, 0.601, 0.901, 0.6323, 0.9323, 0.6323, 0.899, 0.601, 0.8677, 0.601, 0.8677, 0.6323, 0.899, 0.6323, 0.9323, 0.5677, 0.901, 0.5677, 0.901, 0.599, 0.9323, 0.599, 0.899, 0.5677, 0.8677, 0.5677, 0.8677, 0.599, 0.899, 0.599, 0.9323, 0.5343, 0.901, 0.5343, 0.901, 0.5657, 0.9323, 0.5657, 0.899, 0.5343, 0.8677, 0.5343, 0.8677, 0.5657, 0.899, 0.5657, 0.599, 0.901, 0.5677, 0.901, 0.5677, 0.9323, 0.599, 0.9323, 0.5657, 0.901, 0.5343, 0.901, 0.5343, 0.9323, 0.5657, 0.9323, 0.599, 0.8677, 0.5677, 0.8677, 0.5677, 0.899, 0.599, 0.899, 0.5657, 0.8677, 0.5343, 0.8677, 0.5343, 0.899, 0.5657, 0.899, 0.5323, 0.901, 0.501, 0.901, 0.501, 0.9323, 0.5323, 0.9323, 0.499, 0.901, 0.4677, 0.901, 0.4677, 0.9323, 0.499, 0.9323, 0.5323, 0.8677, 0.501, 0.8677, 0.501, 0.899, 0.5323, 0.899, 0.499, 0.8677, 0.4677, 0.8677, 0.4677, 0.899, 0.499, 0.899, 0.9323, 0.501, 0.901, 0.501, 0.901, 0.5323, 0.9323, 0.5323, 0.899, 0.501, 0.8677, 0.501, 0.8677, 0.5323, 0.899, 0.5323, 0.9323, 0.4677, 0.901, 0.4677, 0.901, 0.499, 0.9323, 0.499, 0.899, 0.4677, 0.8677, 0.4677, 0.8677, 0.499, 0.899, 0.499, 0.9323, 0.4343, 0.901, 0.4343, 0.901, 0.4657, 0.9323, 0.4657, 0.899, 0.4343, 0.8677, 0.4343, 0.8677, 0.4657, 0.899, 0.4657, 0.9323, 0.401, 0.901, 0.401, 0.901, 0.4323, 0.9323, 0.4323, 0.899, 0.401, 0.8677, 0.401, 0.8677, 0.4323, 0.899, 0.4323, 0.4657, 0.9677, 0.4343, 0.9677, 0.4343, 0.999, 0.4657, 0.999, 0.4323, 0.9677, 0.401, 0.9677, 0.401, 0.999, 0.4323, 0.999, 0.4657, 0.9343, 0.4343, 0.9343, 0.4343, 0.9657, 0.4657, 0.9657, 0.4323, 0.9343, 0.401, 0.9343, 0.401, 0.9657, 0.4323, 0.9657, 0.999, 0.101, 0.9677, 0.101, 0.9677, 0.1323, 0.999, 0.1323, 0.9657, 0.101, 0.9343, 0.101, 0.9343, 0.1323, 0.9657, 0.1323, 0.999, 0.06767, 0.9677, 0.06767, 0.9677, 0.099, 0.999, 0.099, 0.9657, 0.06767, 0.9343, 0.06767, 0.9343, 0.099, 0.9657, 0.099, 0.1323, 0.9677, 0.101, 0.9677, 0.101, 0.999, 0.1323, 0.999, 0.099, 0.9677, 0.06767, 0.9677, 0.06767, 0.999, 0.099, 0.999, 0.1323, 0.9343, 0.101, 0.9343, 0.101, 0.9657, 0.1323, 0.9657, 0.099, 0.9343, 0.06767, 0.9343, 0.06767, 0.9657, 0.099, 0.9657, 0.06567, 0.9677, 0.03433, 0.9677, 0.03433, 0.999, 0.06567, 0.999, 0.03233, 0.9677, 0.001001, 0.9677, 0.001001, 0.999, 0.03233, 0.999, 0.06567, 0.9343, 0.03433, 0.9343, 0.03433, 0.9657, 0.06567, 0.9657, 0.03233, 0.9343, 0.001001, 0.9343, 0.001001, 0.9657, 0.03233, 0.9657, 0.999, 0.03433, 0.9677, 0.03433, 0.9677, 0.06567, 0.999, 0.06567, 0.9657, 0.03433, 0.9343, 0.03433, 0.9343, 0.06567, 0.9657, 0.06567, 0.999, 0.001001, 0.9677, 0.001001, 0.9677, 0.03233, 0.999, 0.03233, 0.9657, 0.001001, 0.9343, 0.001001, 0.9343, 0.03233, 0.9657, 0.03233, 0.9657, 0.3677, 0.9343, 0.3677, 0.9343, 0.399, 0.9657, 0.399, 0.9323, 0.3677, 0.901, 0.3677, 0.901, 0.399, 0.9323, 0.399, 0.9657, 0.3343, 0.9343, 0.3343, 0.9343, 0.3657, 0.9657, 0.3657, 0.9323, 0.3343, 0.901, 0.3343, 0.901, 0.3657, 0.9323, 0.3657, 0.399, 0.9343, 0.3677, 0.9343, 0.3677, 0.9657, 0.399, 0.9657, 0.3657, 0.9343, 0.3343, 0.9343, 0.3343, 0.9657, 0.3657, 0.9657, 0.399, 0.901, 0.3677, 0.901, 0.3677, 0.9323, 0.399, 0.9323, 0.3657, 0.901, 0.3343, 0.901, 0.3343, 0.9323, 0.3657, 0.9323, 0.9657, 0.301, 0.9343, 0.301, 0.9343, 0.3323, 0.9657, 0.3323, 0.9323, 0.301, 0.901, 0.301, 0.901, 0.3323, 0.9323, 0.3323, 0.9657, 0.2677, 0.9343, 0.2677, 0.9343, 0.299, 0.9657, 0.299, 0.9323, 0.2677, 0.901, 0.2677, 0.901, 0.299, 0.9323, 0.299, 0.3323, 0.9343, 0.301, 0.9343, 0.301, 0.9657, 0.3323, 0.9657, 0.299, 0.9343, 0.2677, 0.9343, 0.2677, 0.9657, 0.299, 0.9657, 0.3323, 0.901, 0.301, 0.901, 0.301, 0.9323, 0.3323, 0.9323, 0.299, 0.901, 0.2677, 0.901, 0.2677, 0.9323, 0.299, 0.9323, 0.2657, 0.9343, 0.2343, 0.9343, 0.2343, 0.9657, 0.2657, 0.9657, 0.2323, 0.9343, 0.201, 0.9343, 0.201, 0.9657, 0.2323, 0.9657, 0.2657, 0.901, 0.2343, 0.901, 0.2343, 0.9323, 0.2657, 0.9323, 0.2323, 0.901, 0.201, 0.901, 0.201, 0.9323, 0.2323, 0.9323, 0.9657, 0.2343, 0.9343, 0.2343, 0.9343, 0.2657, 0.9657, 0.2657, 0.9323, 0.2343, 0.901, 0.2343, 0.901, 0.2657, 0.9323, 0.2657, 0.9657, 0.201, 0.9343, 0.201, 0.9343, 0.2323, 0.9657, 0.2323, 0.9323, 0.201, 0.901, 0.201, 0.901, 0.2323, 0.9323, 0.2323, 0.199, 0.9343, 0.1677, 0.9343, 0.1677, 0.9657, 0.199, 0.9657, 0.1657, 0.9343, 0.1343, 0.9343, 0.1343, 0.9657, 0.1657, 0.9657, 0.199, 0.901, 0.1677, 0.901, 0.1677, 0.9323, 0.199, 0.9323, 0.1657, 0.901, 0.1343, 0.901, 0.1343, 0.9323, 0.1657, 0.9323, 0.9657, 0.1677, 0.9343, 0.1677, 0.9343, 0.199, 0.9657, 0.199, 0.9323, 0.1677, 0.901, 0.1677, 0.901, 0.199, 0.9323, 0.199, 0.9657, 0.1343, 0.9343, 0.1343, 0.9343, 0.1657, 0.9657, 0.1657, 0.9323, 0.1343, 0.901, 0.1343, 0.901, 0.1657, 0.9323, 0.1657])
me_stanchion_rope.materials.append(mat_stanchion_rope)
me_stanchion_rope.update()

# ---- objects
ob_stanchion = bpy.data.objects.new('Stanchion', me_stanchion)
ob_rope = bpy.data.objects.new('Rope', me_stanchion_rope)

# ---- transforms, parenting, visibility, modifiers, constraints
ob_stanchion.location = (0.0, 0.0, 0.0)
ob_rope.location = (0.0, 0.0, 0.0)

# ---- collection membership
scene.collection.objects.link(ob_stanchion)
scene.collection.objects.link(ob_rope)

# ---- scene / render settings (as saved in the file)
scene.frame_start = 1; scene.frame_end = 250; scene.frame_set(1)
scene.render.engine = 'CYCLES'
scene.render.bake_bias = 0.0
scene.render.bake_samples = 0
scene.cycles.sampling_pattern = 'TABULATED_SOBOL'
scene.eevee.use_volume_custom_range = False
bpy.context.view_layer.update()

# ---- added for rendering (the .blend has no active camera and no usable light): camera, sun
cam_auto = bpy.data.cameras.new('AutoCamera')
cam_auto.lens = 50.0
cam_auto.sensor_width = 36.0
cam_auto.clip_end = 1000.0
ob_auto_camera = bpy.data.objects.new('AutoCamera', cam_auto)
scene.collection.objects.link(ob_auto_camera)
ob_auto_camera.location = (1.76728, -1.43967, 1.93788)
ob_auto_camera.rotation_euler = (1.09748, -7.21219e-08, 0.694738)
scene.camera = ob_auto_camera
light_auto_sun = bpy.data.lights.new('AutoSun', 'SUN')
light_auto_sun.energy = 3.0
light_auto_sun.angle = 0.0523599
ob_auto_sun = bpy.data.objects.new('AutoSun', light_auto_sun)
scene.collection.objects.link(ob_auto_sun)
ob_auto_sun.rotation_euler = (0.872665, 0.174533, 0.523599)
bpy.context.view_layer.update()
